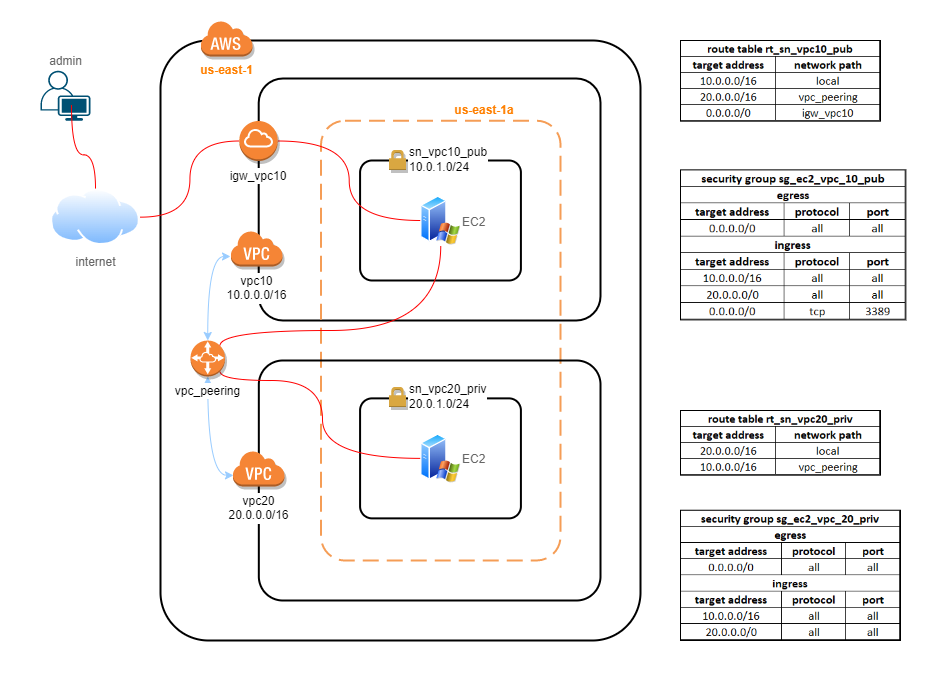

The diagram above was exported from draw.io. Its source (the exported page's mxGraphModel, read from the mxfile embedded in the PNG):
<mxGraphModel dx="1961" dy="1024" grid="1" gridSize="10" guides="1" tooltips="1" connect="1" arrows="1" fold="1" page="1" pageScale="1" pageWidth="827" pageHeight="1169" math="0" shadow="0">
  <root>
    <mxCell id="0" />
    <mxCell id="1" parent="0" />
    <mxCell id="fqpOap48dwFETXDzFNwz-81" value="" style="rounded=0;whiteSpace=wrap;html=1;fontFamily=Helvetica;fontSize=12;startSize=30;strokeColor=none;" vertex="1" parent="1">
      <mxGeometry x="-800" y="80" width="950" height="680" as="geometry" />
    </mxCell>
    <mxCell id="N_aPm0FDeAfyOkNH4oF6-1" value="" style="rounded=1;arcSize=10;dashed=0;fillColor=none;gradientColor=none;strokeWidth=2;" parent="1" vertex="1">
      <mxGeometry x="-640" y="120" width="480" height="600" as="geometry" />
    </mxCell>
    <mxCell id="N_aPm0FDeAfyOkNH4oF6-2" value="" style="rounded=1;arcSize=10;dashed=0;fillColor=none;gradientColor=none;strokeWidth=2;" parent="1" vertex="1">
      <mxGeometry x="-541.79" y="158" width="341.79" height="242" as="geometry" />
    </mxCell>
    <mxCell id="N_aPm0FDeAfyOkNH4oF6-3" value="" style="rounded=1;arcSize=10;dashed=1;strokeColor=#F59D56;fillColor=none;gradientColor=none;dashPattern=8 4;strokeWidth=2;" parent="1" vertex="1">
      <mxGeometry x="-479.5" y="200.25" width="239.5" height="439.75" as="geometry" />
    </mxCell>
    <mxCell id="N_aPm0FDeAfyOkNH4oF6-4" value="" style="rounded=1;arcSize=10;dashed=0;fillColor=none;gradientColor=none;strokeWidth=2;" parent="1" vertex="1">
      <mxGeometry x="-440.42" y="240" width="160.83" height="120" as="geometry" />
    </mxCell>
    <mxCell id="N_aPm0FDeAfyOkNH4oF6-6" value="&lt;span&gt;vpc10&lt;/span&gt;&lt;span&gt;&lt;br&gt;10.0.0.0/16&lt;/span&gt;" style="dashed=0;html=1;shape=mxgraph.aws3.virtual_private_cloud;fillColor=#F58536;gradientColor=none;dashed=0;labelPosition=center;verticalLabelPosition=bottom;align=center;verticalAlign=top;labelBackgroundColor=#ffffff;labelBorderColor=#FFFFFF;shadow=1;" parent="1" vertex="1">
      <mxGeometry x="-570" y="310" width="52" height="36" as="geometry" />
    </mxCell>
    <mxCell id="N_aPm0FDeAfyOkNH4oF6-7" value="&lt;font color=&quot;#ff8000&quot;&gt;&lt;b&gt;us-east-1&lt;/b&gt;&lt;/font&gt;" style="dashed=0;html=1;shape=mxgraph.aws3.cloud;fillColor=#F58536;gradientColor=none;dashed=0;shadow=1;labelPosition=center;verticalLabelPosition=bottom;align=center;verticalAlign=top;" parent="1" vertex="1">
      <mxGeometry x="-600" y="100" width="52" height="36" as="geometry" />
    </mxCell>
    <mxCell id="N_aPm0FDeAfyOkNH4oF6-8" value="&lt;span style=&quot;text-align: left&quot;&gt;sn_vpc10_pub&lt;br&gt;10.0.1.0/24&lt;/span&gt;" style="dashed=0;html=1;shape=mxgraph.aws3.permissions;fillColor=#D9A741;gradientColor=none;dashed=0;shadow=1;labelPosition=right;verticalLabelPosition=middle;align=left;verticalAlign=middle;labelBackgroundColor=#ffffff;labelBorderColor=#FFFFFF;" parent="1" vertex="1">
      <mxGeometry x="-411.5600000000001" y="229.38" width="17.14" height="20" as="geometry" />
    </mxCell>
    <mxCell id="N_aPm0FDeAfyOkNH4oF6-11" value="us-east-1a" style="text;html=1;strokeColor=none;fillColor=none;align=center;verticalAlign=middle;whiteSpace=wrap;rounded=0;fontStyle=1;fontColor=#FF8000;" parent="1" vertex="1">
      <mxGeometry x="-470.83" y="180.25" width="310" height="20" as="geometry" />
    </mxCell>
    <mxCell id="fqpOap48dwFETXDzFNwz-78" style="edgeStyle=orthogonalEdgeStyle;curved=1;orthogonalLoop=1;jettySize=auto;html=1;exitX=1;exitY=0.5;exitDx=0;exitDy=0;exitPerimeter=0;entryX=0;entryY=0.5;entryDx=0;entryDy=0;strokeColor=#FF0000;fontFamily=Helvetica;fontSize=12;fontColor=#666666;endArrow=none;endFill=0;startSize=30;" edge="1" parent="1" source="N_aPm0FDeAfyOkNH4oF6-17" target="fqpOap48dwFETXDzFNwz-72">
      <mxGeometry relative="1" as="geometry" />
    </mxCell>
    <mxCell id="N_aPm0FDeAfyOkNH4oF6-17" value="&lt;span&gt;igw_vpc10&lt;/span&gt;" style="outlineConnect=0;dashed=0;verticalLabelPosition=bottom;verticalAlign=top;align=center;html=1;shape=mxgraph.aws3.internet_gateway;fillColor=#F58534;gradientColor=none;fontColor=#000000;fontSize=12;labelBackgroundColor=#ffffff;whiteSpace=wrap;labelBorderColor=#FFFFFF;shadow=1;" parent="1" vertex="1">
      <mxGeometry x="-561.1600000000001" y="200.5" width="38.33" height="40" as="geometry" />
    </mxCell>
    <mxCell id="N_aPm0FDeAfyOkNH4oF6-19" value="" style="rounded=1;arcSize=10;dashed=0;fillColor=none;gradientColor=none;strokeWidth=2;" parent="1" vertex="1">
      <mxGeometry x="-541.67" y="440" width="341.67" height="240" as="geometry" />
    </mxCell>
    <mxCell id="N_aPm0FDeAfyOkNH4oF6-20" value="" style="rounded=1;arcSize=10;dashed=0;fillColor=none;gradientColor=none;strokeWidth=2;" parent="1" vertex="1">
      <mxGeometry x="-440.42" y="477.87" width="160.83" height="120" as="geometry" />
    </mxCell>
    <mxCell id="N_aPm0FDeAfyOkNH4oF6-124" style="edgeStyle=orthogonalEdgeStyle;rounded=0;orthogonalLoop=1;jettySize=auto;html=1;exitX=0.019;exitY=0.692;exitDx=0;exitDy=0;exitPerimeter=0;entryX=0.5;entryY=1;entryDx=0;entryDy=0;entryPerimeter=0;fillColor=#0050ef;startArrow=classic;startFill=1;endArrow=classic;endFill=1;curved=1;strokeColor=#99CCFF;" parent="1" source="N_aPm0FDeAfyOkNH4oF6-21" target="N_aPm0FDeAfyOkNH4oF6-116" edge="1">
      <mxGeometry relative="1" as="geometry">
        <mxPoint x="-577.25" y="495.8699999999999" as="targetPoint" />
      </mxGeometry>
    </mxCell>
    <mxCell id="N_aPm0FDeAfyOkNH4oF6-21" value="&lt;span&gt;vpc20&lt;/span&gt;&lt;span&gt;&lt;br&gt;20.0.0.0/16&lt;/span&gt;" style="dashed=0;html=1;shape=mxgraph.aws3.virtual_private_cloud;fillColor=#F58536;gradientColor=none;dashed=0;labelPosition=center;verticalLabelPosition=bottom;align=center;verticalAlign=top;labelBackgroundColor=#ffffff;labelBorderColor=#FFFFFF;shadow=1;" parent="1" vertex="1">
      <mxGeometry x="-568" y="530" width="52" height="36" as="geometry" />
    </mxCell>
    <mxCell id="fqpOap48dwFETXDzFNwz-80" style="edgeStyle=orthogonalEdgeStyle;curved=1;orthogonalLoop=1;jettySize=auto;html=1;exitX=0.855;exitY=0.855;exitDx=0;exitDy=0;exitPerimeter=0;entryX=0;entryY=0.5;entryDx=0;entryDy=0;strokeColor=#FF0000;fontFamily=Helvetica;fontSize=12;fontColor=#666666;endArrow=none;endFill=0;startSize=30;" edge="1" parent="1" source="N_aPm0FDeAfyOkNH4oF6-116" target="fqpOap48dwFETXDzFNwz-73">
      <mxGeometry relative="1" as="geometry">
        <Array as="points">
          <mxPoint x="-580" y="460" />
          <mxPoint x="-478" y="460" />
          <mxPoint x="-478" y="538" />
        </Array>
      </mxGeometry>
    </mxCell>
    <mxCell id="N_aPm0FDeAfyOkNH4oF6-116" value="vpc_peering" style="outlineConnect=0;dashed=0;verticalLabelPosition=bottom;verticalAlign=top;align=center;html=1;shape=mxgraph.aws3.vpc_peering;fillColor=#F58534;gradientColor=none;labelBackgroundColor=#ffffff;labelBorderColor=#FFFFFF;shadow=1;" parent="1" vertex="1">
      <mxGeometry x="-610" y="420" width="34.5" height="36" as="geometry" />
    </mxCell>
    <mxCell id="N_aPm0FDeAfyOkNH4oF6-125" style="edgeStyle=orthogonalEdgeStyle;rounded=0;orthogonalLoop=1;jettySize=auto;html=1;exitX=0;exitY=0.722;exitDx=0;exitDy=0;exitPerimeter=0;entryX=0.5;entryY=0;entryDx=0;entryDy=0;entryPerimeter=0;fillColor=#0050ef;startArrow=classic;startFill=1;endArrow=classic;endFill=1;elbow=vertical;curved=1;strokeColor=#99CCFF;" parent="1" source="N_aPm0FDeAfyOkNH4oF6-6" target="N_aPm0FDeAfyOkNH4oF6-116" edge="1">
      <mxGeometry relative="1" as="geometry">
        <mxPoint x="-514.9300000000001" y="521.8699999999999" as="sourcePoint" />
        <mxPoint x="-577.25" y="459.8699999999999" as="targetPoint" />
      </mxGeometry>
    </mxCell>
    <mxCell id="N_aPm0FDeAfyOkNH4oF6-159" value="&lt;span style=&quot;text-align: left&quot;&gt;sn_vpc20_priv&lt;br&gt;20.0.1.0/24&lt;/span&gt;" style="dashed=0;html=1;shape=mxgraph.aws3.permissions;fillColor=#D9A741;gradientColor=none;dashed=0;shadow=1;labelPosition=right;verticalLabelPosition=middle;align=left;verticalAlign=middle;labelBackgroundColor=#ffffff;labelBorderColor=#FFFFFF;" parent="1" vertex="1">
      <mxGeometry x="-411.5600000000001" y="466.38" width="17.14" height="20" as="geometry" />
    </mxCell>
    <mxCell id="fqpOap48dwFETXDzFNwz-66" value="" style="shape=image;verticalLabelPosition=bottom;labelBackgroundColor=default;verticalAlign=top;aspect=fixed;imageAspect=0;image=data:image/png,(base64 omitted: 5988 chars);imageBorder=default;" vertex="1" parent="1">
      <mxGeometry x="-120" y="119.99999999999999" width="200" height="80.67" as="geometry" />
    </mxCell>
    <mxCell id="fqpOap48dwFETXDzFNwz-67" value="" style="shape=image;verticalLabelPosition=bottom;labelBackgroundColor=default;verticalAlign=top;aspect=fixed;imageAspect=0;image=data:image/png,(base64 omitted: 5376 chars);imageBorder=default;" vertex="1" parent="1">
      <mxGeometry x="-120" y="490" width="200" height="64.67" as="geometry" />
    </mxCell>
    <mxCell id="fqpOap48dwFETXDzFNwz-68" value="" style="shape=image;verticalLabelPosition=bottom;labelBackgroundColor=default;verticalAlign=top;aspect=fixed;imageAspect=0;image=data:image/png,(base64 omitted: 9228 chars);imageBorder=default;" vertex="1" parent="1">
      <mxGeometry x="-120" y="249.38" width="225.35" height="150" as="geometry" />
    </mxCell>
    <mxCell id="fqpOap48dwFETXDzFNwz-69" value="" style="shape=image;verticalLabelPosition=bottom;labelBackgroundColor=default;verticalAlign=top;aspect=fixed;imageAspect=0;image=data:image/png,(base64 omitted: 8096 chars);imageBorder=default;" vertex="1" parent="1">
      <mxGeometry x="-120" y="589.76" width="220" height="130.24" as="geometry" />
    </mxCell>
    <mxCell id="fqpOap48dwFETXDzFNwz-79" style="edgeStyle=orthogonalEdgeStyle;curved=1;orthogonalLoop=1;jettySize=auto;html=1;exitX=0.5;exitY=1;exitDx=0;exitDy=0;entryX=0.855;entryY=0.145;entryDx=0;entryDy=0;entryPerimeter=0;strokeColor=#FF0000;fontFamily=Helvetica;fontSize=12;fontColor=#666666;endArrow=none;endFill=0;startSize=30;" edge="1" parent="1" source="fqpOap48dwFETXDzFNwz-72" target="N_aPm0FDeAfyOkNH4oF6-116">
      <mxGeometry relative="1" as="geometry">
        <Array as="points">
          <mxPoint x="-360" y="410" />
          <mxPoint x="-580" y="410" />
        </Array>
      </mxGeometry>
    </mxCell>
    <mxCell id="fqpOap48dwFETXDzFNwz-72" value="EC2" style="aspect=fixed;perimeter=ellipsePerimeter;html=1;align=left;shadow=0;dashed=0;spacingTop=3;image;image=img/lib/active_directory/windows_server_2.svg;strokeColor=#CCCCCC;fontFamily=Helvetica;fontSize=12;fontColor=#666666;startSize=30;fillColor=#f5f5f5;labelPosition=right;verticalLabelPosition=middle;verticalAlign=middle;" vertex="1" parent="1">
      <mxGeometry x="-379.75" y="275" width="40" height="50" as="geometry" />
    </mxCell>
    <mxCell id="fqpOap48dwFETXDzFNwz-73" value="EC2" style="aspect=fixed;perimeter=ellipsePerimeter;html=1;align=left;shadow=0;dashed=0;spacingTop=3;image;image=img/lib/active_directory/windows_server_2.svg;strokeColor=#CCCCCC;fontFamily=Helvetica;fontSize=12;fontColor=#666666;startSize=30;fillColor=#f5f5f5;labelPosition=right;verticalLabelPosition=middle;verticalAlign=middle;" vertex="1" parent="1">
      <mxGeometry x="-379.75" y="512.87" width="40" height="50" as="geometry" />
    </mxCell>
    <mxCell id="fqpOap48dwFETXDzFNwz-74" value="admin" style="points=[[0.35,0,0],[0.98,0.51,0],[1,0.71,0],[0.67,1,0],[0,0.795,0],[0,0.65,0]];verticalLabelPosition=top;sketch=0;html=1;verticalAlign=bottom;aspect=fixed;align=center;pointerEvents=1;shape=mxgraph.cisco19.user;fillColor=#005073;strokeColor=none;fontFamily=Helvetica;fontSize=12;fontColor=#666666;startSize=30;labelPosition=center;" vertex="1" parent="1">
      <mxGeometry x="-760" y="150.25" width="50" height="50" as="geometry" />
    </mxCell>
    <mxCell id="fqpOap48dwFETXDzFNwz-76" style="edgeStyle=orthogonalEdgeStyle;orthogonalLoop=1;jettySize=auto;html=1;exitX=1;exitY=0.5;exitDx=0;exitDy=0;entryX=0;entryY=0.5;entryDx=0;entryDy=0;entryPerimeter=0;fontFamily=Helvetica;fontSize=12;fontColor=#666666;startSize=30;strokeColor=#FF0000;endArrow=none;endFill=0;curved=1;" edge="1" parent="1" source="fqpOap48dwFETXDzFNwz-75" target="N_aPm0FDeAfyOkNH4oF6-17">
      <mxGeometry relative="1" as="geometry" />
    </mxCell>
    <mxCell id="fqpOap48dwFETXDzFNwz-77" style="edgeStyle=orthogonalEdgeStyle;orthogonalLoop=1;jettySize=auto;html=1;exitX=0.5;exitY=0;exitDx=0;exitDy=0;entryX=0.62;entryY=0.686;entryDx=0;entryDy=0;entryPerimeter=0;strokeColor=#FF0000;fontFamily=Helvetica;fontSize=12;fontColor=#666666;endArrow=none;endFill=0;startSize=30;curved=1;" edge="1" parent="1" source="fqpOap48dwFETXDzFNwz-75" target="fqpOap48dwFETXDzFNwz-74">
      <mxGeometry relative="1" as="geometry" />
    </mxCell>
    <mxCell id="fqpOap48dwFETXDzFNwz-75" value="internet" style="aspect=fixed;perimeter=ellipsePerimeter;html=1;align=center;shadow=0;dashed=0;spacingTop=3;image;image=img/lib/active_directory/internet_cloud.svg;strokeColor=#CCCCCC;fontFamily=Helvetica;fontSize=12;fontColor=#666666;startSize=30;fillColor=#f5f5f5;" vertex="1" parent="1">
      <mxGeometry x="-750" y="268.3" width="90" height="56.7" as="geometry" />
    </mxCell>
  </root>
</mxGraphModel>